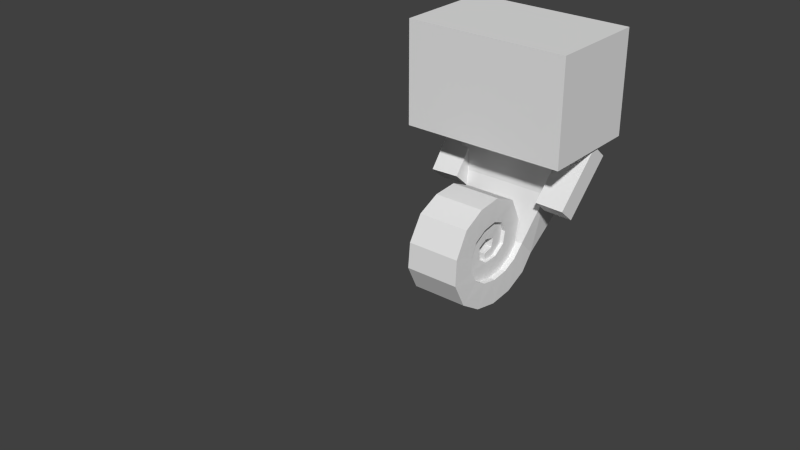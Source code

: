# Source: citizen-final-join.blend  (saved by Blender 2.66.1; exported with 4.5.12 LTS)
import bpy
from mathutils import Matrix  # noqa: F401  (used for matrix-valued properties, if any)

bpy.ops.wm.read_factory_settings(use_empty=True)
scene = bpy.context.scene
scene.name = 'Scene'

# ---- collections
col_collection_1 = bpy.data.collections.new('Collection 1'); scene.collection.children.link(col_collection_1)
col_collection_4 = bpy.data.collections.new('Collection 4'); scene.collection.children.link(col_collection_4)
col_collection_4.hide_render = True
col_collection_4.hide_viewport = True
col_collection_6 = bpy.data.collections.new('Collection 6'); scene.collection.children.link(col_collection_6)
col_collection_6.hide_render = True
col_collection_6.hide_viewport = True
col_collection_7 = bpy.data.collections.new('Collection 7'); scene.collection.children.link(col_collection_7)
col_collection_7.hide_render = True
col_collection_7.hide_viewport = True

# ---- world
world_world = bpy.data.worlds.new('World'); scene.world = world_world
world_world.color = (0.05088, 0.05088, 0.05088)
world_world.use_sun_shadow = False
world_world.sun_shadow_jitter_overblur = 0.0
world_world.cycles.sampling_method = 'MANUAL'
world_world.cycles.sample_map_resolution = 256

# ---- meshes
me_cube_001 = bpy.data.meshes.new('Cube.001')
me_cube_001.from_pydata([(-1.605, 0.1304, -4.071), (-1.63, 0.7056, -3.313), (1.271, 0.7056, -3.313), (1.258, 0.1304, -4.071), (-1.605, -0.6291, -3.076), (-1.641, -0.09377, -2.483), (1.282, -0.09377, -2.483), (1.257, -0.6291, -3.076), (-1.58, -0.9333, -4.617), (1.233, -0.9333, -4.617), (-1.58, -1.295, -3.432), (1.233, -1.295, -3.432), (-1.555, -2.088, -4.775), (1.208, -2.088, -4.775), (-1.555, -2.055, -3.552), (1.208, -2.055, -3.552), (-1.531, -3.247, -4.562), (1.183, -3.247, -4.562), (-1.531, -2.811, -3.433), (1.183, -2.811, -3.433), (-1.506, -4.308, -3.879), (1.158, -4.308, -3.879), (-1.506, -3.431, -3.063), (1.159, -3.431, -3.063), (-1.481, -4.91, -2.677), (1.134, -4.91, -2.677), (-1.481, -3.745, -2.472), (1.134, -3.745, -2.472), (-1.456, -4.822, -1.436), (1.109, -4.822, -1.436), (-1.457, -3.699, -1.755), (1.109, -3.699, -1.755), (-1.432, -4.138, -0.27), (1.084, -4.138, -0.27), (-1.432, -3.404, -1.16), (1.085, -3.404, -1.16), (-1.407, -3.051, 0.2773), (1.059, -3.051, 0.2773), (-1.407, -2.745, -0.8213), (1.06, -2.745, -0.8213), (-1.382, -1.842, 0.3852), (1.035, -1.842, 0.3852), (-1.383, -2.003, -0.7286), (1.035, -2.003, -0.7286), (-1.358, -0.6255, -0.1632), (1.01, -0.6255, -0.1632), (-1.358, -1.376, -0.9837), (1.011, -1.376, -0.9837), (-1.333, 0.01221, -1.397), (0.9854, 0.01221, -1.397), (-1.333, -1.076, -1.544), (0.986, -1.076, -1.544), (-1.308, -0.2686, -2.787), (0.9607, -0.2686, -2.787), (-1.309, -1.155, -2.16), (0.9613, -1.155, -2.16), (-1.283, -1.336, -3.584), (0.936, -1.336, -3.584), (-1.284, -1.686, -2.573), (0.9367, -1.686, -2.573), (-1.259, -2.626, -3.67), (0.9113, -2.626, -3.67), (-1.26, -2.382, -2.642), (0.912, -2.382, -2.642), (-1.234, -3.803, -2.686), (0.8865, -3.803, -2.686), (-1.235, -2.823, -2.328), (0.8873, -2.823, -2.328), (-1.209, -3.713, -1.212), (0.8617, -3.713, -1.212), (-1.21, -2.832, -1.737), (0.8626, -2.832, -1.737), (-1.184, -2.377, -0.5044), (0.8368, -2.377, -0.5044), (-1.185, -2.33, -1.517), (0.8379, -2.33, -1.517), (-1.159, -1.017, -0.9987), (0.8119, -1.017, -0.9987), (-1.161, -1.762, -1.666), (0.8131, -1.762, -1.666), (-1.135, -0.9111, -2.544), (0.7872, -0.9111, -2.544), (-1.136, -1.802, -2.12), (0.7885, -1.802, -2.12), (-1.111, -2.234, -3.253), (0.7634, -2.234, -3.253), (-1.112, -2.284, -2.282), (0.7644, -2.284, -2.282), (3.56, -0.5907, 0.02168), (2.173, -0.5596, 0.04207), (3.573, 0.1927, -0.6632), (2.187, 0.2238, -0.6428), (3.708, 1.528, 2.447), (2.321, 1.559, 2.467), (3.721, 2.311, 1.762), (2.335, 2.342, 1.782), (-3.56, -0.5907, 0.02168), (-2.173, -0.5596, 0.04207), (-3.573, 0.1927, -0.6632), (-2.187, 0.2238, -0.6428), (-3.708, 1.528, 2.447), (-2.321, 1.559, 2.467), (-3.721, 2.311, 1.762), (-2.335, 2.342, 1.782), (-4.176, -1.612, 2.392), (-4.176, 3.388, 2.392), (3.824, 3.388, 2.392), (3.824, -1.612, 2.392), (-4.176, -1.612, 7.392), (-4.176, 3.388, 7.392), (3.824, 3.388, 7.392), (3.824, -1.612, 7.392), (-2.842, 0.3885, 2.392), (-2.842, 2.388, 2.392), (2.491, 2.388, 2.392), (2.491, 0.3885, 2.392), (-2.64, 2.388, 0.03508), (2.289, 2.388, 0.03508), (2.083, 0.3885, 0.04574), (-2.434, 0.3885, 0.04574)], [], [(4, 5, 1, 0), (5, 6, 2, 1), (6, 7, 3, 2), (7, 4, 0, 3), (0, 1, 2, 3), (7, 6, 5, 4), (11, 10, 8, 9), (15, 14, 12, 13), (19, 18, 16, 17), (23, 22, 20, 21), (27, 26, 24, 25), (31, 30, 28, 29), (35, 34, 32, 33), (39, 38, 36, 37), (43, 42, 40, 41), (47, 46, 44, 45), (51, 50, 48, 49), (55, 54, 52, 53), (59, 58, 56, 57), (63, 62, 60, 61), (67, 66, 64, 65), (71, 70, 68, 69), (75, 74, 72, 73), (79, 78, 76, 77), (83, 82, 80, 81), (87, 86, 84, 85), (10, 4, 0, 8), (7, 11, 9, 3), (8, 0, 3, 9), (11, 7, 4, 10), (14, 10, 8, 12), (11, 15, 13, 9), (12, 8, 9, 13), (15, 11, 10, 14), (18, 14, 12, 16), (15, 19, 17, 13), (16, 12, 13, 17), (19, 15, 14, 18), (22, 18, 16, 20), (19, 23, 21, 17), (20, 16, 17, 21), (23, 19, 18, 22), (26, 22, 20, 24), (23, 27, 25, 21), (24, 20, 21, 25), (27, 23, 22, 26), (30, 26, 24, 28), (27, 31, 29, 25), (28, 24, 25, 29), (31, 27, 26, 30), (34, 30, 28, 32), (31, 35, 33, 29), (32, 28, 29, 33), (35, 31, 30, 34), (38, 34, 32, 36), (35, 39, 37, 33), (36, 32, 33, 37), (39, 35, 34, 38), (42, 38, 36, 40), (39, 43, 41, 37), (40, 36, 37, 41), (43, 39, 38, 42), (46, 42, 40, 44), (43, 47, 45, 41), (44, 40, 41, 45), (47, 43, 42, 46), (50, 46, 44, 48), (47, 51, 49, 45), (48, 44, 45, 49), (51, 47, 46, 50), (54, 50, 48, 52), (51, 55, 53, 49), (52, 48, 49, 53), (55, 51, 50, 54), (58, 54, 52, 56), (55, 59, 57, 53), (56, 52, 53, 57), (59, 55, 54, 58), (62, 58, 56, 60), (59, 63, 61, 57), (60, 56, 57, 61), (63, 59, 58, 62), (66, 62, 60, 64), (63, 67, 65, 61), (64, 60, 61, 65), (67, 63, 62, 66), (70, 66, 64, 68), (67, 71, 69, 65), (68, 64, 65, 69), (71, 67, 66, 70), (74, 70, 68, 72), (71, 75, 73, 69), (72, 68, 69, 73), (75, 71, 70, 74), (78, 74, 72, 76), (75, 79, 77, 73), (76, 72, 73, 77), (79, 75, 74, 78), (82, 78, 76, 80), (79, 83, 81, 77), (80, 76, 77, 81), (83, 79, 78, 82), (86, 82, 80, 84), (83, 87, 85, 81), (84, 80, 81, 85), (87, 83, 82, 86), (89, 91, 90, 88), (93, 92, 94, 95), (90, 91, 95, 94), (88, 90, 94, 92), (91, 89, 93, 95), (89, 88, 92, 93), (97, 96, 98, 99), (101, 103, 102, 100), (98, 102, 103, 99), (96, 100, 102, 98), (99, 103, 101, 97), (97, 101, 100, 96), (108, 109, 105, 104), (109, 110, 106, 105), (110, 111, 107, 106), (111, 108, 104, 107), (104, 105, 106, 107), (111, 110, 109, 108), (118, 6, 2, 117), (117, 2, 1, 116), (113, 116, 119, 112), (114, 117, 116, 113), (115, 118, 117, 114), (112, 119, 118, 115), (119, 5, 6, 118), (116, 1, 5, 119)])
_uv = me_cube_001.uv_layers.new(name='UVMap')
_uv.uv.foreach_set('vector', [0.3922, 0.6334, 0.3922, 0.6541, 0.3922, 0.6562, 0.3922, 0.6329, 0.3922, 0.6541, 0.4529, 0.6541, 0.4529, 0.6562, 0.3922, 0.6562, 0.4529, 0.6541, 0.4529, 0.6334, 0.4529, 0.6329, 0.4529, 0.6562, 0.4529, 0.6334, 0.3922, 0.6334, 0.3922, 0.6329, 0.4529, 0.6329, 0.3922, 0.6329, 0.3922, 0.6562, 0.4529, 0.6562, 0.4529, 0.6329, 0.4529, 0.6334, 0.4529, 0.6541, 0.3922, 0.6541, 0.3922, 0.6334, 0.4529, 0.6102, 0.3922, 0.6102, 0.3922, 0.6097, 0.4529, 0.6097, 0.4529, 0.5869, 0.3922, 0.5869, 0.3922, 0.5864, 0.4529, 0.5864, 0.4529, 0.5636, 0.3922, 0.5636, 0.3922, 0.5631, 0.4529, 0.5631, 0.4529, 0.5404, 0.3922, 0.5404, 0.3922, 0.5399, 0.4529, 0.5399, 0.4529, 0.5171, 0.3922, 0.5171, 0.3922, 0.5166, 0.4529, 0.5166, 0.4529, 0.4938, 0.3922, 0.4938, 0.3922, 0.4934, 0.4529, 0.4934, 0.4529, 0.4706, 0.3922, 0.4706, 0.3922, 0.4701, 0.4529, 0.4701, 0.4529, 0.4473, 0.3922, 0.4473, 0.3922, 0.4468, 0.4529, 0.4468, 0.4529, 0.424, 0.3922, 0.424, 0.3922, 0.4236, 0.4529, 0.4236, 0.4529, 0.4008, 0.3922, 0.4008, 0.3922, 0.4003, 0.4529, 0.4003, 0.4529, 0.3775, 0.3922, 0.3775, 0.3922, 0.377, 0.4529, 0.377, 0.4529, 0.3543, 0.3922, 0.3543, 0.3922, 0.3538, 0.4529, 0.3538, 0.4529, 0.331, 0.3922, 0.331, 0.3922, 0.3305, 0.4529, 0.3305, 0.4529, 0.3077, 0.3922, 0.3077, 0.3922, 0.3072, 0.4529, 0.3072, 0.4529, 0.2845, 0.3922, 0.2845, 0.3922, 0.284, 0.4529, 0.284, 0.4529, 0.2612, 0.3922, 0.2612, 0.3922, 0.2607, 0.4529, 0.2607, 0.4529, 0.2379, 0.3922, 0.2379, 0.3922, 0.2374, 0.4529, 0.2374, 0.4529, 0.2147, 0.3922, 0.2147, 0.3922, 0.2142, 0.4529, 0.2142, 0.4529, 0.1914, 0.3922, 0.1914, 0.3922, 0.1909, 0.4529, 0.1909, 0.4529, 0.1681, 0.3922, 0.1681, 0.3922, 0.1677, 0.4529, 0.1677, 0.3922, 0.6102, 0.3922, 0.6334, 0.3922, 0.6329, 0.3922, 0.6097, 0.4529, 0.6334, 0.4529, 0.6102, 0.4529, 0.6097, 0.4529, 0.6329, 0.3922, 0.6097, 0.3922, 0.6329, 0.4529, 0.6329, 0.4529, 0.6097, 0.4529, 0.6102, 0.4529, 0.6334, 0.3922, 0.6334, 0.3922, 0.6102, 0.3922, 0.5869, 0.3922, 0.6102, 0.3922, 0.6097, 0.3922, 0.5864, 0.4529, 0.6102, 0.4529, 0.5869, 0.4529, 0.5864, 0.4529, 0.6097, 0.3922, 0.5864, 0.3922, 0.6097, 0.4529, 0.6097, 0.4529, 0.5864, 0.4529, 0.5869, 0.4529, 0.6102, 0.3922, 0.6102, 0.3922, 0.5869, 0.3922, 0.5636, 0.3922, 0.5869, 0.3922, 0.5864, 0.3922, 0.5631, 0.4529, 0.5869, 0.4529, 0.5636, 0.4529, 0.5631, 0.4529, 0.5864, 0.3922, 0.5631, 0.3922, 0.5864, 0.4529, 0.5864, 0.4529, 0.5631, 0.4529, 0.5636, 0.4529, 0.5869, 0.3922, 0.5869, 0.3922, 0.5636, 0.3922, 0.5404, 0.3922, 0.5636, 0.3922, 0.5631, 0.3922, 0.5399, 0.4529, 0.5636, 0.4529, 0.5404, 0.4529, 0.5399, 0.4529, 0.5631, 0.3922, 0.5399, 0.3922, 0.5631, 0.4529, 0.5631, 0.4529, 0.5399, 0.4529, 0.5404, 0.4529, 0.5636, 0.3922, 0.5636, 0.3922, 0.5404, 0.3922, 0.5171, 0.3922, 0.5404, 0.3922, 0.5399, 0.3922, 0.5166, 0.4529, 0.5404, 0.4529, 0.5171, 0.4529, 0.5166, 0.4529, 0.5399, 0.3922, 0.5166, 0.3922, 0.5399, 0.4529, 0.5399, 0.4529, 0.5166, 0.4529, 0.5171, 0.4529, 0.5404, 0.3922, 0.5404, 0.3922, 0.5171, 0.3922, 0.4938, 0.3922, 0.5171, 0.3922, 0.5166, 0.3922, 0.4934, 0.4529, 0.5171, 0.4529, 0.4938, 0.4529, 0.4934, 0.4529, 0.5166, 0.3922, 0.4934, 0.3922, 0.5166, 0.4529, 0.5166, 0.4529, 0.4934, 0.4529, 0.4938, 0.4529, 0.5171, 0.3922, 0.5171, 0.3922, 0.4938, 0.3922, 0.4706, 0.3922, 0.4938, 0.3922, 0.4934, 0.3922, 0.4701, 0.4529, 0.4938, 0.4529, 0.4706, 0.4529, 0.4701, 0.4529, 0.4934, 0.3922, 0.4701, 0.3922, 0.4934, 0.4529, 0.4934, 0.4529, 0.4701, 0.4529, 0.4706, 0.4529, 0.4938, 0.3922, 0.4938, 0.3922, 0.4706, 0.3922, 0.4473, 0.3922, 0.4706, 0.3922, 0.4701, 0.3922, 0.4468, 0.4529, 0.4706, 0.4529, 0.4473, 0.4529, 0.4468, 0.4529, 0.4701, 0.3922, 0.4468, 0.3922, 0.4701, 0.4529, 0.4701, 0.4529, 0.4468, 0.4529, 0.4473, 0.4529, 0.4706, 0.3922, 0.4706, 0.3922, 0.4473, 0.3922, 0.424, 0.3922, 0.4473, 0.3922, 0.4468, 0.3922, 0.4236, 0.4529, 0.4473, 0.4529, 0.424, 0.4529, 0.4236, 0.4529, 0.4468, 0.3922, 0.4236, 0.3922, 0.4468, 0.4529, 0.4468, 0.4529, 0.4236, 0.4529, 0.424, 0.4529, 0.4473, 0.3922, 0.4473, 0.3922, 0.424, 0.3922, 0.4008, 0.3922, 0.424, 0.3922, 0.4236, 0.3922, 0.4003, 0.4529, 0.424, 0.4529, 0.4008, 0.4529, 0.4003, 0.4529, 0.4236, 0.3922, 0.4003, 0.3922, 0.4236, 0.4529, 0.4236, 0.4529, 0.4003, 0.4529, 0.4008, 0.4529, 0.424, 0.3922, 0.424, 0.3922, 0.4008, 0.3922, 0.3775, 0.3922, 0.4008, 0.3922, 0.4003, 0.3922, 0.377, 0.4529, 0.4008, 0.4529, 0.3775, 0.4529, 0.377, 0.4529, 0.4003, 0.3922, 0.377, 0.3922, 0.4003, 0.4529, 0.4003, 0.4529, 0.377, 0.4529, 0.3775, 0.4529, 0.4008, 0.3922, 0.4008, 0.3922, 0.3775, 0.3922, 0.3543, 0.3922, 0.3775, 0.3922, 0.377, 0.3922, 0.3538, 0.4529, 0.3775, 0.4529, 0.3543, 0.4529, 0.3538, 0.4529, 0.377, 0.3922, 0.3538, 0.3922, 0.377, 0.4529, 0.377, 0.4529, 0.3538, 0.4529, 0.3543, 0.4529, 0.3775, 0.3922, 0.3775, 0.3922, 0.3543, 0.3922, 0.331, 0.3922, 0.3543, 0.3922, 0.3538, 0.3922, 0.3305, 0.4529, 0.3543, 0.4529, 0.331, 0.4529, 0.3305, 0.4529, 0.3538, 0.3922, 0.3305, 0.3922, 0.3538, 0.4529, 0.3538, 0.4529, 0.3305, 0.4529, 0.331, 0.4529, 0.3543, 0.3922, 0.3543, 0.3922, 0.331, 0.3922, 0.3077, 0.3922, 0.331, 0.3922, 0.3305, 0.3922, 0.3072, 0.4529, 0.331, 0.4529, 0.3077, 0.4529, 0.3072, 0.4529, 0.3305, 0.3922, 0.3072, 0.3922, 0.3305, 0.4529, 0.3305, 0.4529, 0.3072, 0.4529, 0.3077, 0.4529, 0.331, 0.3922, 0.331, 0.3922, 0.3077, 0.3922, 0.2845, 0.3922, 0.3077, 0.3922, 0.3072, 0.3922, 0.284, 0.4529, 0.3077, 0.4529, 0.2845, 0.4529, 0.284, 0.4529, 0.3072, 0.3922, 0.284, 0.3922, 0.3072, 0.4529, 0.3072, 0.4529, 0.284, 0.4529, 0.2845, 0.4529, 0.3077, 0.3922, 0.3077, 0.3922, 0.2845, 0.3922, 0.2612, 0.3922, 0.2845, 0.3922, 0.284, 0.3922, 0.2607, 0.4529, 0.2845, 0.4529, 0.2612, 0.4529, 0.2607, 0.4529, 0.284, 0.3922, 0.2607, 0.3922, 0.284, 0.4529, 0.284, 0.4529, 0.2607, 0.4529, 0.2612, 0.4529, 0.2845, 0.3922, 0.2845, 0.3922, 0.2612, 0.3922, 0.2379, 0.3922, 0.2612, 0.3922, 0.2607, 0.3922, 0.2374, 0.4529, 0.2612, 0.4529, 0.2379, 0.4529, 0.2374, 0.4529, 0.2607, 0.3922, 0.2374, 0.3922, 0.2607, 0.4529, 0.2607, 0.4529, 0.2374, 0.4529, 0.2379, 0.4529, 0.2612, 0.3922, 0.2612, 0.3922, 0.2379, 0.3922, 0.2147, 0.3922, 0.2379, 0.3922, 0.2374, 0.3922, 0.2142, 0.4529, 0.2379, 0.4529, 0.2147, 0.4529, 0.2142, 0.4529, 0.2374, 0.3922, 0.2142, 0.3922, 0.2374, 0.4529, 0.2374, 0.4529, 0.2142, 0.4529, 0.2147, 0.4529, 0.2379, 0.3922, 0.2379, 0.3922, 0.2147, 0.3922, 0.1914, 0.3922, 0.2147, 0.3922, 0.2142, 0.3922, 0.1909, 0.4529, 0.2147, 0.4529, 0.1914, 0.4529, 0.1909, 0.4529, 0.2142, 0.3922, 0.1909, 0.3922, 0.2142, 0.4529, 0.2142, 0.4529, 0.1909, 0.4529, 0.1914, 0.4529, 0.2147, 0.3922, 0.2147, 0.3922, 0.1914, 0.3922, 0.1681, 0.3922, 0.1914, 0.3922, 0.1909, 0.3922, 0.1677, 0.4529, 0.1914, 0.4529, 0.1681, 0.4529, 0.1677, 0.4529, 0.1909, 0.3922, 0.1677, 0.3922, 0.1909, 0.4529, 0.1909, 0.4529, 0.1677, 0.4529, 0.1681, 0.4529, 0.1914, 0.3922, 0.1914, 0.3922, 0.1681, 0.8125, 0.2031, 0.8438, 0.2031, 0.8438, 0.2344, 0.8125, 0.2344, 0.8125, 0.2344, 0.8438, 0.2344, 0.8438, 0.2656, 0.8125, 0.2656, 0.6562, 0.2812, 0.6562, 0.25, 0.7188, 0.25, 0.7188, 0.2812, 0.6562, 0.2188, 0.6562, 0.1875, 0.7188, 0.1875, 0.7188, 0.2188, 0.6562, 0.25, 0.6562, 0.2188, 0.7188, 0.2188, 0.7188, 0.25, 0.6562, 0.3125, 0.6562, 0.2812, 0.7188, 0.2812, 0.7188, 0.3125, 0.8125, 0.2031, 0.8125, 0.2344, 0.8438, 0.2344, 0.8438, 0.2031, 0.8125, 0.2344, 0.8125, 0.2656, 0.8438, 0.2656, 0.8438, 0.2344, 0.6562, 0.2812, 0.7188, 0.2812, 0.7188, 0.25, 0.6562, 0.25, 0.6562, 0.2188, 0.7188, 0.2188, 0.7188, 0.1875, 0.6562, 0.1875, 0.6562, 0.25, 0.7188, 0.25, 0.7188, 0.2188, 0.6562, 0.2188, 0.6562, 0.3125, 0.7188, 0.3125, 0.7188, 0.2812, 0.6562, 0.2812, 0.7188, 0.4688, 0.7969, 0.4688, 0.7969, 0.5469, 0.7188, 0.5469, 0.6719, 0.625, 0.7969, 0.625, 0.7969, 0.7031, 0.6719, 0.7031, 0.7188, 0.4688, 0.7969, 0.4688, 0.7969, 0.5469, 0.7188, 0.5469, 0.2031, 0.7812, 0.07812, 0.7812, 0.07812, 0.7031, 0.2031, 0.7031, 0.125, 0.5, 0.125, 0.4219, 0.25, 0.4219, 0.25, 0.5, 0.125, 0.5, 0.125, 0.4219, 0.25, 0.4219, 0.25, 0.5, 0.5, 0.9531, 0.5, 0.8906, 0.4844, 0.8906, 0.4688, 0.9531, 0.7812, 0.8438, 0.7656, 0.7812, 0.7031, 0.7812, 0.6875, 0.8438, 0.4688, 0.875, 0.4688, 0.8438, 0.5, 0.8438, 0.5, 0.875, 0.7812, 0.8906, 0.7812, 0.8438, 0.6875, 0.8438, 0.6875, 0.8906, 0.5, 0.875, 0.4688, 0.875, 0.4688, 0.8438, 0.5, 0.8438, 0.25, 0.8594, 0.2969, 0.875, 0.2969, 0.9375, 0.25, 0.9531, 0.2969, 0.875, 0.3594, 0.875, 0.3594, 0.9375, 0.2969, 0.9375, 0.4688, 0.9531, 0.4844, 0.8906, 0.5, 0.8906, 0.5, 0.9531])
me_cube_001.use_remesh_preserve_volume = False
me_cube_001.use_remesh_preserve_attributes = False
me_cube_001.use_mirror_vertex_groups = False
me_cube_001.update()
me_cube_004 = bpy.data.meshes.new('Cube.004')
me_cube_004.from_pydata([(-0.9103, -19.08, -1.517), (-2.0, 1.0, -2.0), (2.0, 1.0, -2.0), (0.9103, -19.08, -1.517), (-0.9103, -19.08, 1.517), (-2.0, 1.0, 2.0), (2.0, 1.0, 2.0), (0.9103, -19.08, 1.517)], [], [(4, 5, 1, 0), (5, 6, 2, 1), (6, 7, 3, 2), (7, 4, 0, 3), (0, 1, 2, 3), (7, 6, 5, 4)])
me_cube_004.use_remesh_preserve_volume = False
me_cube_004.use_remesh_preserve_attributes = False
me_cube_004.use_mirror_vertex_groups = False
me_cube_004.update()

# ---- curves / text
cu_beziercurve = bpy.data.curves.new('BezierCurve', 'CURVE')
cu_beziercurve.dimensions = '3D'
_sp = cu_beziercurve.splines.new('BEZIER'); _sp.bezier_points.add(9)
_sp.bezier_points.foreach_set('co', [-0.07887, 1.287e-08, -2.994, 3.887, 3.818e-08, -1.229, 1.969, 2.088e-07, -0.3805, 0.6732, 4.053e-07, -2.01, 2.009, 4.995e-07, -3.034, 3.168, 6.101e-07, -2.272, 2.74, 5.74e-07, -1.298, 1.672, 6.122e-07, -1.307, 1.383, 5.453e-07, -2.082, 2.031, 5.822e-07, -2.616])
_sp.bezier_points.foreach_set('handle_left', [-0.8777, 9.287e-07, -1.884, 5.157, -5.499e-08, -3.974, 2.586, 1.213e-07, -0.3183, 0.5584, 3.735e-07, -0.8384, 1.123, 4.486e-07, -2.967, 3.085, 6.032e-07, -2.855, 3.135, 5.844e-07, -1.458, 1.804, 5.808e-07, -1.208, 1.183, 2.687e-07, -1.763, 1.504, 3.041e-07, -2.644])
_sp.bezier_points.foreach_set('handle_right', [1.277, -1.541e-06, -4.879, 3.626, 5.733e-08, -0.6652, 1.352, 2.964e-07, -0.4427, 0.7036, 4.137e-07, -2.32, 2.54, 5.3e-07, -3.073, 3.236, 6.158e-07, -1.791, 2.346, 5.637e-07, -1.138, 1.404, 6.758e-07, -1.506, 1.523, 7.392e-07, -2.306, 2.294, 7.216e-07, -2.602])
for _p, _l, _r in zip(_sp.bezier_points, ['ALIGNED', 'ALIGNED', 'ALIGNED', 'ALIGNED', 'ALIGNED', 'ALIGNED', 'ALIGNED', 'ALIGNED', 'ALIGNED', 'ALIGNED'], ['ALIGNED', 'ALIGNED', 'ALIGNED', 'ALIGNED', 'ALIGNED', 'ALIGNED', 'ALIGNED', 'ALIGNED', 'ALIGNED', 'ALIGNED']): _p.handle_left_type = _l; _p.handle_right_type = _r
_sp.order_u = 0
_sp.order_v = 0
cu_beziercurve.use_path = True
cu_beziercurve.use_path_clamp = True
cu_beziercurve.bevel_resolution = 0
cu_beziercurve.fill_mode = 'HALF'

# ---- objects
ob_citizen_body = bpy.data.objects.new('Citizen Body', me_cube_001)
ob_arm_mirror = bpy.data.objects.new('Arm Mirror', None)
ob_tail_taper = bpy.data.objects.new('Tail Taper', me_cube_004)
ob_tail_uv_projection = bpy.data.objects.new('Tail UV Projection', None)
ob_beziercurve = bpy.data.objects.new('BezierCurve', cu_beziercurve)
ob_tail_array = bpy.data.objects.new('Tail Array', None)

# ---- transforms, parenting, visibility, modifiers, constraints
ob_citizen_body.location = (0.0, 0.0, 0.0)
ob_citizen_body.lineart.crease_threshold = 0.0
ob_arm_mirror.location = (0.0, 0.0, 0.0)
ob_arm_mirror.empty_image_offset = (0.0, 0.0)
ob_arm_mirror.lineart.crease_threshold = 0.0
ob_tail_taper.location = (-9.115e-11, -0.0322, 0.0247)
ob_tail_taper.display_type = 'WIRE'
ob_tail_taper.show_wire = True
ob_tail_taper.lineart.crease_threshold = 0.0
ob_tail_uv_projection.location = (3.582, -7.496, 0.0247)
ob_tail_uv_projection.scale = (24.25, 24.25, 24.25)
ob_tail_uv_projection.empty_display_type = 'CIRCLE'
ob_tail_uv_projection.empty_image_offset = (0.0, 0.0)
ob_tail_uv_projection.lineart.crease_threshold = 0.0
ob_beziercurve.location = (-9.115e-11, -0.0322, 0.0247)
ob_beziercurve.rotation_euler = (0.0, -0.0, 4.712)
ob_beziercurve.lineart.crease_threshold = 0.0
ob_tail_array.location = (-9.115e-11, -1.16, 0.0247)
ob_tail_array.empty_image_offset = (0.0, 0.0)
ob_tail_array.lineart.crease_threshold = 0.0

# ---- collection membership
col_collection_1.objects.link(ob_citizen_body)
col_collection_4.objects.link(ob_arm_mirror)
col_collection_4.objects.link(ob_citizen_body)
col_collection_6.objects.link(ob_tail_taper)
col_collection_6.objects.link(ob_tail_uv_projection)
col_collection_6.objects.link(ob_beziercurve)
col_collection_6.objects.link(ob_tail_array)
col_collection_7.objects.link(ob_tail_uv_projection)
col_collection_7.objects.link(ob_beziercurve)
col_collection_7.objects.link(ob_citizen_body)

# ---- scene / render settings (as saved in the file)
scene.frame_start = 1; scene.frame_end = 250; scene.frame_set(2)
scene.render.engine = 'BLENDER_EEVEE_NEXT'
scene.render.image_settings.color_mode = 'RGB'
scene.render.image_settings.compression = 90
scene.render.resolution_percentage = 50
scene.render.dither_intensity = 0.0
scene.render.bake_margin = 2
scene.cycles.use_denoising = False
scene.cycles.samples = 10
scene.cycles.sampling_pattern = 'TABULATED_SOBOL'
scene.cycles.light_sampling_threshold = 0.0
scene.cycles.use_adaptive_sampling = False
scene.cycles.use_light_tree = False
scene.cycles.blur_glossy = 0.0
scene.cycles.volume_bounces = 1
scene.cycles.pixel_filter_type = 'GAUSSIAN'
scene.cycles.sample_clamp_indirect = 0.0
scene.view_settings.view_transform = 'Standard'
bpy.context.view_layer.update()

# ---- added for rendering (the .blend has no active camera and no usable light): camera, sun
cam_auto = bpy.data.cameras.new('AutoCamera')
cam_auto.lens = 50.0
cam_auto.sensor_width = 36.0
cam_auto.clip_end = 1000.0
ob_auto_camera = bpy.data.objects.new('AutoCamera', cam_auto)
scene.collection.objects.link(ob_auto_camera)
ob_auto_camera.location = (25.7006, -38.0972, 21.4242)
ob_auto_camera.rotation_euler = (1.09748, -7.21219e-08, 0.694738)
scene.camera = ob_auto_camera
light_auto_sun = bpy.data.lights.new('AutoSun', 'SUN')
light_auto_sun.energy = 3.0
light_auto_sun.angle = 0.0523599
ob_auto_sun = bpy.data.objects.new('AutoSun', light_auto_sun)
scene.collection.objects.link(ob_auto_sun)
ob_auto_sun.rotation_euler = (0.872665, 0.174533, 0.523599)
bpy.context.view_layer.update()
